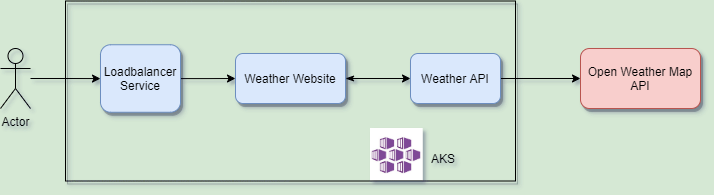

The diagram above was exported from draw.io. Its source (the exported page's mxGraphModel, read from the mxfile embedded in the PNG):
<mxGraphModel dx="1024" dy="601" grid="1" gridSize="10" guides="1" tooltips="1" connect="1" arrows="1" fold="1" page="1" pageScale="1" pageWidth="1920" pageHeight="1200" background="#D5E8D4" math="0" shadow="1">
  <root>
    <mxCell id="0" />
    <mxCell id="1" parent="0" />
    <mxCell id="WUMc1wcOMLTy3qhiAhQL-5" value="" style="edgeStyle=orthogonalEdgeStyle;rounded=0;orthogonalLoop=1;jettySize=auto;html=1;startArrow=classicThin;startFill=1;" edge="1" parent="1" source="WUMc1wcOMLTy3qhiAhQL-1" target="WUMc1wcOMLTy3qhiAhQL-2">
      <mxGeometry relative="1" as="geometry" />
    </mxCell>
    <mxCell id="WUMc1wcOMLTy3qhiAhQL-1" value="Weather Website" style="rounded=1;whiteSpace=wrap;html=1;fillColor=#dae8fc;strokeColor=#6c8ebf;shadow=1;" vertex="1" parent="1">
      <mxGeometry x="305" y="205" width="110" height="50" as="geometry" />
    </mxCell>
    <mxCell id="WUMc1wcOMLTy3qhiAhQL-6" value="" style="edgeStyle=orthogonalEdgeStyle;rounded=0;orthogonalLoop=1;jettySize=auto;html=1;" edge="1" parent="1" source="WUMc1wcOMLTy3qhiAhQL-2" target="WUMc1wcOMLTy3qhiAhQL-4">
      <mxGeometry relative="1" as="geometry" />
    </mxCell>
    <mxCell id="WUMc1wcOMLTy3qhiAhQL-2" value="Weather API" style="rounded=1;whiteSpace=wrap;html=1;fillColor=#dae8fc;strokeColor=#6c8ebf;shadow=1;" vertex="1" parent="1">
      <mxGeometry x="480" y="205" width="90" height="50" as="geometry" />
    </mxCell>
    <mxCell id="WUMc1wcOMLTy3qhiAhQL-4" value="Open Weather Map API" style="rounded=1;whiteSpace=wrap;html=1;fillColor=#f8cecc;strokeColor=#b85450;shadow=1;glass=0;sketch=0;" vertex="1" parent="1">
      <mxGeometry x="650" y="200" width="120" height="60" as="geometry" />
    </mxCell>
    <mxCell id="WUMc1wcOMLTy3qhiAhQL-27" value="" style="edgeStyle=orthogonalEdgeStyle;rounded=0;orthogonalLoop=1;jettySize=auto;html=1;startArrow=none;startFill=0;" edge="1" parent="1" source="WUMc1wcOMLTy3qhiAhQL-12" target="WUMc1wcOMLTy3qhiAhQL-13">
      <mxGeometry relative="1" as="geometry" />
    </mxCell>
    <mxCell id="WUMc1wcOMLTy3qhiAhQL-12" value="Actor" style="shape=umlActor;verticalLabelPosition=bottom;verticalAlign=top;html=1;outlineConnect=0;glass=0;fillColor=none;" vertex="1" parent="1">
      <mxGeometry x="70" y="200" width="30" height="60" as="geometry" />
    </mxCell>
    <mxCell id="WUMc1wcOMLTy3qhiAhQL-15" value="" style="edgeStyle=orthogonalEdgeStyle;rounded=0;orthogonalLoop=1;jettySize=auto;html=1;startArrow=none;startFill=0;" edge="1" parent="1" source="WUMc1wcOMLTy3qhiAhQL-13" target="WUMc1wcOMLTy3qhiAhQL-1">
      <mxGeometry relative="1" as="geometry" />
    </mxCell>
    <mxCell id="WUMc1wcOMLTy3qhiAhQL-13" value="Loadbalancer&lt;br&gt;Service" style="rounded=1;whiteSpace=wrap;html=1;glass=0;fillColor=#dae8fc;strokeColor=#6c8ebf;shadow=1;" vertex="1" parent="1">
      <mxGeometry x="170" y="196.25" width="80" height="67.5" as="geometry" />
    </mxCell>
    <mxCell id="WUMc1wcOMLTy3qhiAhQL-21" value="" style="shape=image;verticalLabelPosition=bottom;labelBackgroundColor=#ffffff;verticalAlign=top;aspect=fixed;imageAspect=0;image=https://miro.medium.com/fit/c/294/294/0*kot8yHoP7g6tvwio.jpg;" vertex="1" parent="1">
      <mxGeometry x="440" y="280" width="52.68" height="52.5" as="geometry" />
    </mxCell>
    <mxCell id="WUMc1wcOMLTy3qhiAhQL-25" value="AKS" style="text;html=1;strokeColor=none;fillColor=none;align=center;verticalAlign=middle;whiteSpace=wrap;rounded=0;glass=0;" vertex="1" parent="1">
      <mxGeometry x="492.68" y="300" width="40" height="20" as="geometry" />
    </mxCell>
    <mxCell id="WUMc1wcOMLTy3qhiAhQL-28" value="" style="rounded=0;whiteSpace=wrap;html=1;shadow=1;glass=0;sketch=0;fillColor=none;" vertex="1" parent="1">
      <mxGeometry x="135" y="152.5" width="450" height="180" as="geometry" />
    </mxCell>
  </root>
</mxGraphModel>